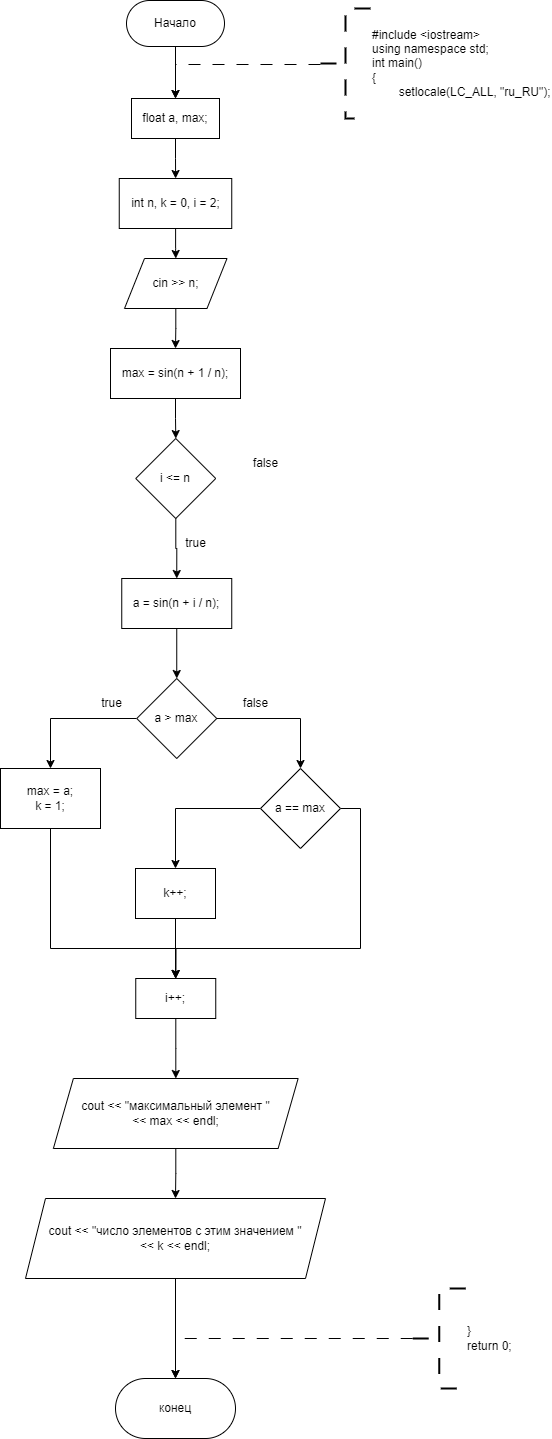

The diagram above was exported from draw.io. Its source (the exported page's mxGraphModel, read from the mxfile embedded in the PNG):
<mxGraphModel dx="841" dy="558" grid="1" gridSize="10" guides="1" tooltips="1" connect="1" arrows="1" fold="1" page="1" pageScale="1" pageWidth="827" pageHeight="1169" math="0" shadow="0">
  <root>
    <mxCell id="WIyWlLk6GJQsqaUBKTNV-0" />
    <mxCell id="WIyWlLk6GJQsqaUBKTNV-1" parent="WIyWlLk6GJQsqaUBKTNV-0" />
    <mxCell id="pBjLyuCwJNx5RYPgqv_h-7" value="" style="edgeStyle=orthogonalEdgeStyle;rounded=0;orthogonalLoop=1;jettySize=auto;html=1;" parent="WIyWlLk6GJQsqaUBKTNV-1" source="pBjLyuCwJNx5RYPgqv_h-8" target="pBjLyuCwJNx5RYPgqv_h-10" edge="1">
      <mxGeometry relative="1" as="geometry" />
    </mxCell>
    <mxCell id="pBjLyuCwJNx5RYPgqv_h-8" value="Начало" style="rounded=1;whiteSpace=wrap;html=1;arcSize=50;" parent="WIyWlLk6GJQsqaUBKTNV-1" vertex="1">
      <mxGeometry x="416" y="262" width="98" height="46" as="geometry" />
    </mxCell>
    <mxCell id="pBjLyuCwJNx5RYPgqv_h-15" value="" style="edgeStyle=orthogonalEdgeStyle;rounded=0;orthogonalLoop=1;jettySize=auto;html=1;" parent="WIyWlLk6GJQsqaUBKTNV-1" source="pBjLyuCwJNx5RYPgqv_h-10" target="pBjLyuCwJNx5RYPgqv_h-14" edge="1">
      <mxGeometry relative="1" as="geometry" />
    </mxCell>
    <mxCell id="pBjLyuCwJNx5RYPgqv_h-10" value="float a, max;" style="rounded=0;whiteSpace=wrap;html=1;" parent="WIyWlLk6GJQsqaUBKTNV-1" vertex="1">
      <mxGeometry x="421" y="360" width="88" height="40" as="geometry" />
    </mxCell>
    <mxCell id="pBjLyuCwJNx5RYPgqv_h-11" value="" style="edgeStyle=orthogonalEdgeStyle;rounded=0;orthogonalLoop=1;jettySize=auto;html=1;dashed=1;dashPattern=12 12;entryX=0.5;entryY=0;entryDx=0;entryDy=0;" parent="WIyWlLk6GJQsqaUBKTNV-1" source="pBjLyuCwJNx5RYPgqv_h-12" target="pBjLyuCwJNx5RYPgqv_h-10" edge="1">
      <mxGeometry relative="1" as="geometry">
        <Array as="points">
          <mxPoint x="465" y="326" />
          <mxPoint x="465" y="360" />
        </Array>
      </mxGeometry>
    </mxCell>
    <mxCell id="pBjLyuCwJNx5RYPgqv_h-12" value="&lt;div&gt;#include &amp;lt;iostream&amp;gt;&lt;/div&gt;&lt;div&gt;using namespace std;&lt;/div&gt;&lt;div&gt;int main()&lt;/div&gt;&lt;div&gt;{&lt;/div&gt;&lt;span style=&quot;white-space: pre;&quot;&gt;&#09;&lt;/span&gt;setlocale(LC_ALL, &quot;ru_RU&quot;);" style="strokeWidth=2;html=1;shape=mxgraph.flowchart.annotation_2;align=left;labelPosition=right;pointerEvents=1;strokeColor=default;dashed=1;dashPattern=8 8;" parent="WIyWlLk6GJQsqaUBKTNV-1" vertex="1">
      <mxGeometry x="610" y="270" width="50" height="110" as="geometry" />
    </mxCell>
    <mxCell id="pBjLyuCwJNx5RYPgqv_h-17" value="" style="edgeStyle=orthogonalEdgeStyle;rounded=0;orthogonalLoop=1;jettySize=auto;html=1;" parent="WIyWlLk6GJQsqaUBKTNV-1" source="pBjLyuCwJNx5RYPgqv_h-14" target="pBjLyuCwJNx5RYPgqv_h-16" edge="1">
      <mxGeometry relative="1" as="geometry" />
    </mxCell>
    <mxCell id="pBjLyuCwJNx5RYPgqv_h-14" value="int n, k = 0, i = 2;" style="whiteSpace=wrap;html=1;rounded=0;" parent="WIyWlLk6GJQsqaUBKTNV-1" vertex="1">
      <mxGeometry x="408.75" y="440" width="112.5" height="50" as="geometry" />
    </mxCell>
    <mxCell id="lHhqKv6LXO18efmoM0s7-1" value="" style="edgeStyle=orthogonalEdgeStyle;rounded=0;orthogonalLoop=1;jettySize=auto;html=1;" edge="1" parent="WIyWlLk6GJQsqaUBKTNV-1" source="pBjLyuCwJNx5RYPgqv_h-16" target="lHhqKv6LXO18efmoM0s7-0">
      <mxGeometry relative="1" as="geometry" />
    </mxCell>
    <mxCell id="pBjLyuCwJNx5RYPgqv_h-16" value="cin &amp;gt;&amp;gt; n;" style="shape=parallelogram;perimeter=parallelogramPerimeter;whiteSpace=wrap;html=1;fixedSize=1;rounded=0;" parent="WIyWlLk6GJQsqaUBKTNV-1" vertex="1">
      <mxGeometry x="414" y="520" width="102.5" height="50" as="geometry" />
    </mxCell>
    <mxCell id="pBjLyuCwJNx5RYPgqv_h-32" value="конец" style="rounded=1;whiteSpace=wrap;html=1;arcSize=50;" parent="WIyWlLk6GJQsqaUBKTNV-1" vertex="1">
      <mxGeometry x="405" y="1640" width="120" height="60" as="geometry" />
    </mxCell>
    <mxCell id="pBjLyuCwJNx5RYPgqv_h-33" style="edgeStyle=orthogonalEdgeStyle;rounded=0;orthogonalLoop=1;jettySize=auto;html=1;exitX=0;exitY=0.5;exitDx=0;exitDy=0;exitPerimeter=0;entryX=0.5;entryY=0;entryDx=0;entryDy=0;dashed=1;dashPattern=12 12;" parent="WIyWlLk6GJQsqaUBKTNV-1" source="pBjLyuCwJNx5RYPgqv_h-34" target="pBjLyuCwJNx5RYPgqv_h-32" edge="1">
      <mxGeometry relative="1" as="geometry">
        <Array as="points">
          <mxPoint x="465" y="1600" />
        </Array>
      </mxGeometry>
    </mxCell>
    <mxCell id="pBjLyuCwJNx5RYPgqv_h-34" value="&lt;div&gt;&lt;span style=&quot;background-color: initial;&quot;&gt;}&lt;/span&gt;&lt;/div&gt;&lt;div&gt;&lt;span style=&quot;background-color: initial;&quot;&gt;return 0;&lt;/span&gt;&lt;/div&gt;" style="strokeWidth=2;html=1;shape=mxgraph.flowchart.annotation_2;align=left;labelPosition=right;pointerEvents=1;strokeColor=default;dashed=1;dashPattern=8 8;" parent="WIyWlLk6GJQsqaUBKTNV-1" vertex="1">
      <mxGeometry x="702.2400000000001" y="1550" width="53.02" height="100" as="geometry" />
    </mxCell>
    <mxCell id="lHhqKv6LXO18efmoM0s7-4" value="" style="edgeStyle=orthogonalEdgeStyle;rounded=0;orthogonalLoop=1;jettySize=auto;html=1;" edge="1" parent="WIyWlLk6GJQsqaUBKTNV-1" source="lHhqKv6LXO18efmoM0s7-0" target="lHhqKv6LXO18efmoM0s7-3">
      <mxGeometry relative="1" as="geometry" />
    </mxCell>
    <mxCell id="lHhqKv6LXO18efmoM0s7-0" value="max = sin(n + 1 / n);" style="whiteSpace=wrap;html=1;" vertex="1" parent="WIyWlLk6GJQsqaUBKTNV-1">
      <mxGeometry x="400" y="610" width="130" height="50" as="geometry" />
    </mxCell>
    <mxCell id="lHhqKv6LXO18efmoM0s7-5" value="" style="edgeStyle=orthogonalEdgeStyle;rounded=0;orthogonalLoop=1;jettySize=auto;html=1;entryX=0.5;entryY=0;entryDx=0;entryDy=0;" edge="1" parent="WIyWlLk6GJQsqaUBKTNV-1" source="lHhqKv6LXO18efmoM0s7-3" target="lHhqKv6LXO18efmoM0s7-8">
      <mxGeometry relative="1" as="geometry">
        <mxPoint x="465.25" y="840" as="targetPoint" />
      </mxGeometry>
    </mxCell>
    <mxCell id="lHhqKv6LXO18efmoM0s7-3" value="i &amp;lt;= n" style="rhombus;whiteSpace=wrap;html=1;" vertex="1" parent="WIyWlLk6GJQsqaUBKTNV-1">
      <mxGeometry x="425.25" y="700" width="80" height="80" as="geometry" />
    </mxCell>
    <mxCell id="lHhqKv6LXO18efmoM0s7-6" value="false" style="text;html=1;align=center;verticalAlign=middle;resizable=0;points=[];autosize=1;strokeColor=none;fillColor=none;" vertex="1" parent="WIyWlLk6GJQsqaUBKTNV-1">
      <mxGeometry x="530" y="710" width="50" height="30" as="geometry" />
    </mxCell>
    <mxCell id="lHhqKv6LXO18efmoM0s7-7" value="true" style="text;html=1;align=center;verticalAlign=middle;resizable=0;points=[];autosize=1;strokeColor=none;fillColor=none;" vertex="1" parent="WIyWlLk6GJQsqaUBKTNV-1">
      <mxGeometry x="465.25" y="790" width="40" height="30" as="geometry" />
    </mxCell>
    <mxCell id="lHhqKv6LXO18efmoM0s7-10" value="" style="edgeStyle=orthogonalEdgeStyle;rounded=0;orthogonalLoop=1;jettySize=auto;html=1;" edge="1" parent="WIyWlLk6GJQsqaUBKTNV-1" source="lHhqKv6LXO18efmoM0s7-8" target="lHhqKv6LXO18efmoM0s7-9">
      <mxGeometry relative="1" as="geometry" />
    </mxCell>
    <mxCell id="lHhqKv6LXO18efmoM0s7-8" value="a = sin(n + i / n);" style="whiteSpace=wrap;html=1;" vertex="1" parent="WIyWlLk6GJQsqaUBKTNV-1">
      <mxGeometry x="411.25" y="840" width="110" height="50" as="geometry" />
    </mxCell>
    <mxCell id="lHhqKv6LXO18efmoM0s7-15" style="edgeStyle=orthogonalEdgeStyle;rounded=0;orthogonalLoop=1;jettySize=auto;html=1;exitX=0;exitY=0.5;exitDx=0;exitDy=0;" edge="1" parent="WIyWlLk6GJQsqaUBKTNV-1" source="lHhqKv6LXO18efmoM0s7-9" target="lHhqKv6LXO18efmoM0s7-14">
      <mxGeometry relative="1" as="geometry" />
    </mxCell>
    <mxCell id="lHhqKv6LXO18efmoM0s7-18" style="edgeStyle=orthogonalEdgeStyle;rounded=0;orthogonalLoop=1;jettySize=auto;html=1;exitX=1;exitY=0.5;exitDx=0;exitDy=0;entryX=0.5;entryY=0;entryDx=0;entryDy=0;" edge="1" parent="WIyWlLk6GJQsqaUBKTNV-1" source="lHhqKv6LXO18efmoM0s7-9" target="lHhqKv6LXO18efmoM0s7-17">
      <mxGeometry relative="1" as="geometry" />
    </mxCell>
    <mxCell id="lHhqKv6LXO18efmoM0s7-9" value="a &amp;gt; max" style="rhombus;whiteSpace=wrap;html=1;" vertex="1" parent="WIyWlLk6GJQsqaUBKTNV-1">
      <mxGeometry x="426.25" y="940" width="80" height="80" as="geometry" />
    </mxCell>
    <mxCell id="lHhqKv6LXO18efmoM0s7-11" value="true" style="text;html=1;align=center;verticalAlign=middle;resizable=0;points=[];autosize=1;strokeColor=none;fillColor=none;" vertex="1" parent="WIyWlLk6GJQsqaUBKTNV-1">
      <mxGeometry x="381" y="950" width="40" height="30" as="geometry" />
    </mxCell>
    <mxCell id="lHhqKv6LXO18efmoM0s7-12" value="false" style="text;html=1;align=center;verticalAlign=middle;resizable=0;points=[];autosize=1;strokeColor=none;fillColor=none;" vertex="1" parent="WIyWlLk6GJQsqaUBKTNV-1">
      <mxGeometry x="520" y="950" width="50" height="30" as="geometry" />
    </mxCell>
    <mxCell id="lHhqKv6LXO18efmoM0s7-24" style="edgeStyle=orthogonalEdgeStyle;rounded=0;orthogonalLoop=1;jettySize=auto;html=1;exitX=0.5;exitY=1;exitDx=0;exitDy=0;entryX=0.5;entryY=0;entryDx=0;entryDy=0;" edge="1" parent="WIyWlLk6GJQsqaUBKTNV-1" source="lHhqKv6LXO18efmoM0s7-14" target="lHhqKv6LXO18efmoM0s7-21">
      <mxGeometry relative="1" as="geometry">
        <Array as="points">
          <mxPoint x="340" y="1210" />
          <mxPoint x="465" y="1210" />
        </Array>
      </mxGeometry>
    </mxCell>
    <mxCell id="lHhqKv6LXO18efmoM0s7-14" value="&lt;div&gt;max = a;&lt;/div&gt;&lt;div&gt;k = 1;&lt;/div&gt;" style="whiteSpace=wrap;html=1;" vertex="1" parent="WIyWlLk6GJQsqaUBKTNV-1">
      <mxGeometry x="290" y="1030" width="100" height="60" as="geometry" />
    </mxCell>
    <mxCell id="lHhqKv6LXO18efmoM0s7-20" value="" style="edgeStyle=orthogonalEdgeStyle;rounded=0;orthogonalLoop=1;jettySize=auto;html=1;" edge="1" parent="WIyWlLk6GJQsqaUBKTNV-1" source="lHhqKv6LXO18efmoM0s7-17" target="lHhqKv6LXO18efmoM0s7-19">
      <mxGeometry relative="1" as="geometry" />
    </mxCell>
    <mxCell id="lHhqKv6LXO18efmoM0s7-22" style="edgeStyle=orthogonalEdgeStyle;rounded=0;orthogonalLoop=1;jettySize=auto;html=1;exitX=1;exitY=0.5;exitDx=0;exitDy=0;entryX=0.5;entryY=0;entryDx=0;entryDy=0;" edge="1" parent="WIyWlLk6GJQsqaUBKTNV-1" source="lHhqKv6LXO18efmoM0s7-17" target="lHhqKv6LXO18efmoM0s7-21">
      <mxGeometry relative="1" as="geometry">
        <Array as="points">
          <mxPoint x="650" y="1070" />
          <mxPoint x="650" y="1210" />
          <mxPoint x="465" y="1210" />
        </Array>
      </mxGeometry>
    </mxCell>
    <mxCell id="lHhqKv6LXO18efmoM0s7-17" value="a == max" style="rhombus;whiteSpace=wrap;html=1;" vertex="1" parent="WIyWlLk6GJQsqaUBKTNV-1">
      <mxGeometry x="550" y="1030" width="80" height="80" as="geometry" />
    </mxCell>
    <mxCell id="lHhqKv6LXO18efmoM0s7-23" style="edgeStyle=orthogonalEdgeStyle;rounded=0;orthogonalLoop=1;jettySize=auto;html=1;exitX=0.5;exitY=1;exitDx=0;exitDy=0;" edge="1" parent="WIyWlLk6GJQsqaUBKTNV-1" source="lHhqKv6LXO18efmoM0s7-19">
      <mxGeometry relative="1" as="geometry">
        <mxPoint x="465" y="1240" as="targetPoint" />
      </mxGeometry>
    </mxCell>
    <mxCell id="lHhqKv6LXO18efmoM0s7-19" value="k++;" style="whiteSpace=wrap;html=1;" vertex="1" parent="WIyWlLk6GJQsqaUBKTNV-1">
      <mxGeometry x="425" y="1130" width="80" height="50" as="geometry" />
    </mxCell>
    <mxCell id="lHhqKv6LXO18efmoM0s7-26" value="" style="edgeStyle=orthogonalEdgeStyle;rounded=0;orthogonalLoop=1;jettySize=auto;html=1;" edge="1" parent="WIyWlLk6GJQsqaUBKTNV-1" source="lHhqKv6LXO18efmoM0s7-21" target="lHhqKv6LXO18efmoM0s7-25">
      <mxGeometry relative="1" as="geometry" />
    </mxCell>
    <mxCell id="lHhqKv6LXO18efmoM0s7-21" value="i++;" style="whiteSpace=wrap;html=1;" vertex="1" parent="WIyWlLk6GJQsqaUBKTNV-1">
      <mxGeometry x="425.25" y="1240" width="80" height="40" as="geometry" />
    </mxCell>
    <mxCell id="lHhqKv6LXO18efmoM0s7-28" value="" style="edgeStyle=orthogonalEdgeStyle;rounded=0;orthogonalLoop=1;jettySize=auto;html=1;" edge="1" parent="WIyWlLk6GJQsqaUBKTNV-1" source="lHhqKv6LXO18efmoM0s7-25" target="lHhqKv6LXO18efmoM0s7-27">
      <mxGeometry relative="1" as="geometry" />
    </mxCell>
    <mxCell id="lHhqKv6LXO18efmoM0s7-25" value="cout &amp;lt;&amp;lt; &quot;максимальный элемент &quot; &lt;br&gt;&amp;lt;&amp;lt; max &amp;lt;&amp;lt; endl;" style="shape=parallelogram;perimeter=parallelogramPerimeter;whiteSpace=wrap;html=1;fixedSize=1;" vertex="1" parent="WIyWlLk6GJQsqaUBKTNV-1">
      <mxGeometry x="342.88" y="1340" width="244.75" height="70" as="geometry" />
    </mxCell>
    <mxCell id="lHhqKv6LXO18efmoM0s7-29" style="edgeStyle=orthogonalEdgeStyle;rounded=0;orthogonalLoop=1;jettySize=auto;html=1;exitX=0.5;exitY=1;exitDx=0;exitDy=0;entryX=0.5;entryY=0;entryDx=0;entryDy=0;" edge="1" parent="WIyWlLk6GJQsqaUBKTNV-1" source="lHhqKv6LXO18efmoM0s7-27" target="pBjLyuCwJNx5RYPgqv_h-32">
      <mxGeometry relative="1" as="geometry" />
    </mxCell>
    <mxCell id="lHhqKv6LXO18efmoM0s7-27" value="cout &amp;lt;&amp;lt; &quot;число элементов с этим значением &quot; &lt;br&gt;&amp;lt;&amp;lt; k &amp;lt;&amp;lt; endl;" style="shape=parallelogram;perimeter=parallelogramPerimeter;whiteSpace=wrap;html=1;fixedSize=1;" vertex="1" parent="WIyWlLk6GJQsqaUBKTNV-1">
      <mxGeometry x="315" y="1460" width="300" height="80" as="geometry" />
    </mxCell>
  </root>
</mxGraphModel>